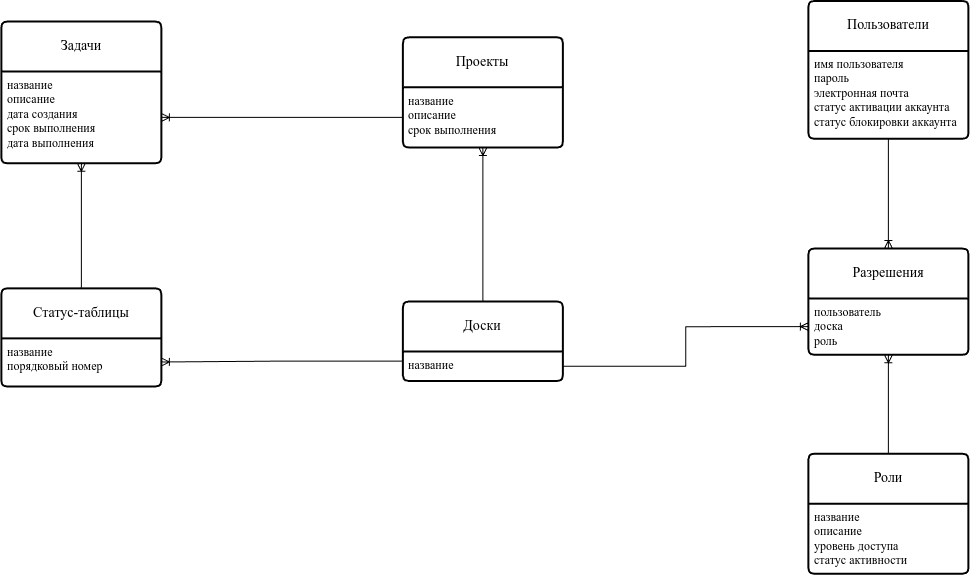

The diagram above was exported from draw.io. Its source (the exported page's mxGraphModel, read from the mxfile embedded in the PNG):
<mxGraphModel dx="1154" dy="1724" grid="1" gridSize="3.937" guides="1" tooltips="1" connect="1" arrows="1" fold="1" page="1" pageScale="1" pageWidth="1654" pageHeight="1169" background="none" math="0" shadow="0">
  <root>
    <object label="" BlueprintName="Обозначение чертежа" ProductName="Наименование изделия" Material="Материал" Manufacturer="Изготовитель" Designer="Фамилия И.О." Checker="Фамилия И.О." Approver="Фамилия И.О." Date="31.12.21" Scale="1:1" id="-3bvXb9xsOaprucixAK7-0">
      <mxCell />
    </object>
    <mxCell id="-3bvXb9xsOaprucixAK7-1" parent="-3bvXb9xsOaprucixAK7-0" />
    <mxCell id="nj5ZpVtDWQNqarSKoa-y-0" value="Задачи" style="swimlane;childLayout=stackLayout;horizontal=1;startSize=50;horizontalStack=0;rounded=1;fontSize=14;fontStyle=0;strokeWidth=2;resizeParent=0;resizeLast=1;shadow=0;dashed=0;align=center;arcSize=4;whiteSpace=wrap;html=1;" vertex="1" parent="-3bvXb9xsOaprucixAK7-1">
      <mxGeometry x="259.84" y="304.05999999999995" width="160" height="141.73" as="geometry" />
    </mxCell>
    <mxCell id="nj5ZpVtDWQNqarSKoa-y-1" value="название&lt;div&gt;описание&lt;/div&gt;&lt;div&gt;дата создания&lt;/div&gt;&lt;div&gt;срок выполнения&lt;/div&gt;&lt;div&gt;дата выполнения&lt;/div&gt;" style="align=left;strokeColor=none;fillColor=none;spacingLeft=4;fontSize=12;verticalAlign=top;resizable=0;rotatable=0;part=1;html=1;" vertex="1" parent="nj5ZpVtDWQNqarSKoa-y-0">
      <mxGeometry y="50" width="160" height="91.72999999999999" as="geometry" />
    </mxCell>
    <mxCell id="nj5ZpVtDWQNqarSKoa-y-2" value="Проекты" style="swimlane;childLayout=stackLayout;horizontal=1;startSize=50;horizontalStack=0;rounded=1;fontSize=14;fontStyle=0;strokeWidth=2;resizeParent=0;resizeLast=1;shadow=0;dashed=0;align=center;arcSize=4;whiteSpace=wrap;html=1;" vertex="1" parent="-3bvXb9xsOaprucixAK7-1">
      <mxGeometry x="661.4200000000001" y="319.81" width="160" height="110.24" as="geometry" />
    </mxCell>
    <mxCell id="nj5ZpVtDWQNqarSKoa-y-3" value="название&lt;div&gt;описание&lt;/div&gt;&lt;div&gt;срок выполнения&lt;/div&gt;" style="align=left;strokeColor=none;fillColor=none;spacingLeft=4;fontSize=12;verticalAlign=top;resizable=0;rotatable=0;part=1;html=1;" vertex="1" parent="nj5ZpVtDWQNqarSKoa-y-2">
      <mxGeometry y="50" width="160" height="60.239999999999995" as="geometry" />
    </mxCell>
    <mxCell id="nj5ZpVtDWQNqarSKoa-y-4" value="Статус-таблицы" style="swimlane;childLayout=stackLayout;horizontal=1;startSize=50;horizontalStack=0;rounded=1;fontSize=14;fontStyle=0;strokeWidth=2;resizeParent=0;resizeLast=1;shadow=0;dashed=0;align=center;arcSize=4;whiteSpace=wrap;html=1;" vertex="1" parent="-3bvXb9xsOaprucixAK7-1">
      <mxGeometry x="259.84000000000003" y="570.87" width="160" height="98.16" as="geometry" />
    </mxCell>
    <mxCell id="nj5ZpVtDWQNqarSKoa-y-5" value="название&lt;div&gt;порядковый номер&lt;/div&gt;" style="align=left;strokeColor=none;fillColor=none;spacingLeft=4;fontSize=12;verticalAlign=top;resizable=0;rotatable=0;part=1;html=1;" vertex="1" parent="nj5ZpVtDWQNqarSKoa-y-4">
      <mxGeometry y="50" width="160" height="48.16" as="geometry" />
    </mxCell>
    <mxCell id="nj5ZpVtDWQNqarSKoa-y-6" value="Доски" style="swimlane;childLayout=stackLayout;horizontal=1;startSize=50;horizontalStack=0;rounded=1;fontSize=14;fontStyle=0;strokeWidth=2;resizeParent=0;resizeLast=1;shadow=0;dashed=0;align=center;arcSize=4;whiteSpace=wrap;html=1;" vertex="1" parent="-3bvXb9xsOaprucixAK7-1">
      <mxGeometry x="661.4200000000001" y="584" width="160" height="79.49" as="geometry" />
    </mxCell>
    <mxCell id="nj5ZpVtDWQNqarSKoa-y-7" value="название" style="align=left;strokeColor=none;fillColor=none;spacingLeft=4;fontSize=12;verticalAlign=top;resizable=0;rotatable=0;part=1;html=1;" vertex="1" parent="nj5ZpVtDWQNqarSKoa-y-6">
      <mxGeometry y="50" width="160" height="29.489999999999995" as="geometry" />
    </mxCell>
    <mxCell id="nj5ZpVtDWQNqarSKoa-y-8" value="Пользователи" style="swimlane;childLayout=stackLayout;horizontal=1;startSize=50;horizontalStack=0;rounded=1;fontSize=14;fontStyle=0;strokeWidth=2;resizeParent=0;resizeLast=1;shadow=0;dashed=0;align=center;arcSize=4;whiteSpace=wrap;html=1;" vertex="1" parent="-3bvXb9xsOaprucixAK7-1">
      <mxGeometry x="1066.9299999999998" y="283.46" width="160" height="137.8" as="geometry" />
    </mxCell>
    <mxCell id="nj5ZpVtDWQNqarSKoa-y-9" value="имя пользователя&lt;div&gt;пароль&lt;/div&gt;&lt;div&gt;электронная почта&lt;/div&gt;&lt;div&gt;статус активации аккаунта&lt;/div&gt;&lt;div&gt;статус блокировки аккаунта&lt;/div&gt;" style="align=left;strokeColor=none;fillColor=none;spacingLeft=4;fontSize=12;verticalAlign=top;resizable=0;rotatable=0;part=1;html=1;" vertex="1" parent="nj5ZpVtDWQNqarSKoa-y-8">
      <mxGeometry y="50" width="160" height="87.80000000000001" as="geometry" />
    </mxCell>
    <mxCell id="nj5ZpVtDWQNqarSKoa-y-10" value="Роли" style="swimlane;childLayout=stackLayout;horizontal=1;startSize=50;horizontalStack=0;rounded=1;fontSize=14;fontStyle=0;strokeWidth=2;resizeParent=0;resizeLast=1;shadow=0;dashed=0;align=center;arcSize=4;whiteSpace=wrap;html=1;" vertex="1" parent="-3bvXb9xsOaprucixAK7-1">
      <mxGeometry x="1066.9299999999998" y="736.22" width="160" height="120" as="geometry" />
    </mxCell>
    <mxCell id="nj5ZpVtDWQNqarSKoa-y-11" value="название&lt;div&gt;описание&lt;/div&gt;&lt;div&gt;уровень доступа&lt;/div&gt;&lt;div&gt;статус активности&lt;/div&gt;" style="align=left;strokeColor=none;fillColor=none;spacingLeft=4;fontSize=12;verticalAlign=top;resizable=0;rotatable=0;part=1;html=1;" vertex="1" parent="nj5ZpVtDWQNqarSKoa-y-10">
      <mxGeometry y="50" width="160" height="70" as="geometry" />
    </mxCell>
    <mxCell id="nj5ZpVtDWQNqarSKoa-y-12" value="Разрешения" style="swimlane;childLayout=stackLayout;horizontal=1;startSize=50;horizontalStack=0;rounded=1;fontSize=14;fontStyle=0;strokeWidth=2;resizeParent=0;resizeLast=1;shadow=0;dashed=0;align=center;arcSize=4;whiteSpace=wrap;html=1;" vertex="1" parent="-3bvXb9xsOaprucixAK7-1">
      <mxGeometry x="1066.9299999999998" y="531" width="160" height="106.29" as="geometry" />
    </mxCell>
    <mxCell id="nj5ZpVtDWQNqarSKoa-y-13" value="пользователь&lt;div&gt;доска&lt;/div&gt;&lt;div&gt;роль&lt;/div&gt;" style="align=left;strokeColor=none;fillColor=none;spacingLeft=4;fontSize=12;verticalAlign=top;resizable=0;rotatable=0;part=1;html=1;" vertex="1" parent="nj5ZpVtDWQNqarSKoa-y-12">
      <mxGeometry y="50" width="160" height="56.290000000000006" as="geometry" />
    </mxCell>
    <mxCell id="EX8ysXr-dWSdyRyoP8Eb-1" value="" style="edgeStyle=orthogonalEdgeStyle;fontSize=12;html=1;endArrow=ERoneToMany;rounded=0;exitX=0;exitY=0.5;exitDx=0;exitDy=0;entryX=1;entryY=0.5;entryDx=0;entryDy=0;" edge="1" parent="-3bvXb9xsOaprucixAK7-1" source="nj5ZpVtDWQNqarSKoa-y-3" target="nj5ZpVtDWQNqarSKoa-y-1">
      <mxGeometry width="100" height="100" relative="1" as="geometry">
        <mxPoint x="480" y="502" as="sourcePoint" />
        <mxPoint x="580" y="402" as="targetPoint" />
      </mxGeometry>
    </mxCell>
    <mxCell id="EX8ysXr-dWSdyRyoP8Eb-2" value="" style="edgeStyle=orthogonalEdgeStyle;fontSize=12;html=1;endArrow=ERoneToMany;rounded=0;exitX=0;exitY=0.75;exitDx=0;exitDy=0;entryX=1;entryY=0.75;entryDx=0;entryDy=0;" edge="1" parent="-3bvXb9xsOaprucixAK7-1" source="nj5ZpVtDWQNqarSKoa-y-6" target="nj5ZpVtDWQNqarSKoa-y-4">
      <mxGeometry width="100" height="100" relative="1" as="geometry">
        <mxPoint x="719.817" y="544.437" as="sourcePoint" />
        <mxPoint x="478.817" y="535.437" as="targetPoint" />
      </mxGeometry>
    </mxCell>
    <mxCell id="EX8ysXr-dWSdyRyoP8Eb-3" value="" style="edgeStyle=orthogonalEdgeStyle;fontSize=12;html=1;endArrow=ERoneToMany;rounded=0;exitX=0.5;exitY=0;exitDx=0;exitDy=0;entryX=0.5;entryY=1;entryDx=0;entryDy=0;" edge="1" parent="-3bvXb9xsOaprucixAK7-1" source="nj5ZpVtDWQNqarSKoa-y-6" target="nj5ZpVtDWQNqarSKoa-y-3">
      <mxGeometry width="100" height="100" relative="1" as="geometry">
        <mxPoint x="693.7570000000001" y="488.187" as="sourcePoint" />
        <mxPoint x="452.757" y="488.187" as="targetPoint" />
      </mxGeometry>
    </mxCell>
    <mxCell id="EX8ysXr-dWSdyRyoP8Eb-4" value="" style="edgeStyle=orthogonalEdgeStyle;fontSize=12;html=1;endArrow=ERoneToMany;rounded=0;exitX=0.5;exitY=0;exitDx=0;exitDy=0;entryX=0.5;entryY=1;entryDx=0;entryDy=0;" edge="1" parent="-3bvXb9xsOaprucixAK7-1" source="nj5ZpVtDWQNqarSKoa-y-4" target="nj5ZpVtDWQNqarSKoa-y-1">
      <mxGeometry width="100" height="100" relative="1" as="geometry">
        <mxPoint x="393.697" y="579.197" as="sourcePoint" />
        <mxPoint x="393.697" y="425.197" as="targetPoint" />
      </mxGeometry>
    </mxCell>
    <mxCell id="EX8ysXr-dWSdyRyoP8Eb-5" value="" style="edgeStyle=orthogonalEdgeStyle;fontSize=12;html=1;endArrow=ERoneToMany;rounded=0;exitX=1;exitY=0.5;exitDx=0;exitDy=0;entryX=0;entryY=0.5;entryDx=0;entryDy=0;" edge="1" parent="-3bvXb9xsOaprucixAK7-1" source="nj5ZpVtDWQNqarSKoa-y-7" target="nj5ZpVtDWQNqarSKoa-y-13">
      <mxGeometry width="100" height="100" relative="1" as="geometry">
        <mxPoint x="1075.03" y="645.6875" as="sourcePoint" />
        <mxPoint x="834.6400000000001" y="683.2149999999999" as="targetPoint" />
      </mxGeometry>
    </mxCell>
    <mxCell id="EX8ysXr-dWSdyRyoP8Eb-6" value="" style="edgeStyle=orthogonalEdgeStyle;fontSize=12;html=1;endArrow=ERoneToMany;rounded=0;exitX=0.5;exitY=1;exitDx=0;exitDy=0;entryX=0.5;entryY=0;entryDx=0;entryDy=0;" edge="1" parent="-3bvXb9xsOaprucixAK7-1" source="nj5ZpVtDWQNqarSKoa-y-9" target="nj5ZpVtDWQNqarSKoa-y-12">
      <mxGeometry width="100" height="100" relative="1" as="geometry">
        <mxPoint x="1170.137" y="476.377" as="sourcePoint" />
        <mxPoint x="929.1370000000001" y="514.377" as="targetPoint" />
      </mxGeometry>
    </mxCell>
    <mxCell id="EX8ysXr-dWSdyRyoP8Eb-7" value="" style="edgeStyle=orthogonalEdgeStyle;fontSize=12;html=1;endArrow=ERoneToMany;rounded=0;exitX=0.5;exitY=0;exitDx=0;exitDy=0;entryX=0.5;entryY=1;entryDx=0;entryDy=0;" edge="1" parent="-3bvXb9xsOaprucixAK7-1" source="nj5ZpVtDWQNqarSKoa-y-10" target="nj5ZpVtDWQNqarSKoa-y-12">
      <mxGeometry width="100" height="100" relative="1" as="geometry">
        <mxPoint x="1173.2269999999999" y="598.427" as="sourcePoint" />
        <mxPoint x="1173.2269999999999" y="708.427" as="targetPoint" />
      </mxGeometry>
    </mxCell>
  </root>
</mxGraphModel>